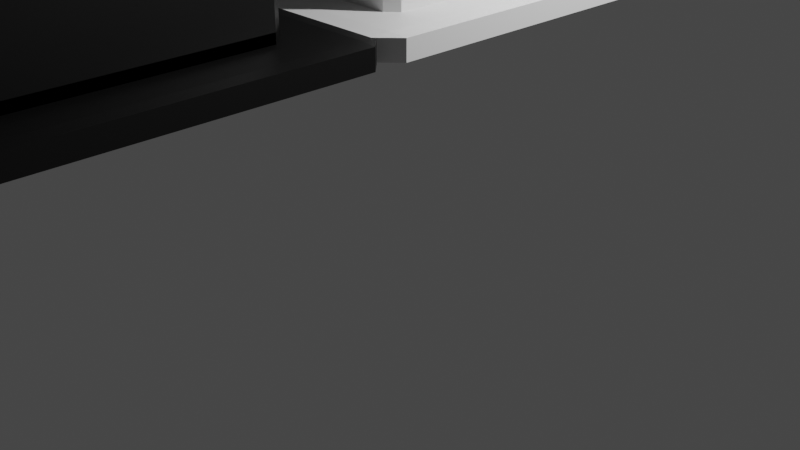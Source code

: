 # Source: tiktak.blend  (saved by Blender 3.5.10; exported with 4.5.12 LTS)
import bpy
from mathutils import Matrix  # noqa: F401  (used for matrix-valued properties, if any)

bpy.ops.wm.read_factory_settings(use_empty=True)
scene = bpy.context.scene
scene.name = 'Scene'

# ---- collections
col_collection = bpy.data.collections.new('Collection'); scene.collection.children.link(col_collection)

# ---- materials (node trees are filled in below, after node groups)
mat_material = bpy.data.materials.new('Material')
mat_material.alpha_threshold = 0.0
mat_material.use_transparent_shadow = False
mat_material.roughness = 0.5
mat_material.line_color = (0.0, 0.0, 0.0, 1.0)
mat_material_001 = bpy.data.materials.new('Material.001')
mat_material_001.use_transparent_shadow = False

# ---- material node trees
mat_material.use_nodes = True; mat_material.node_tree.nodes.clear()
_N = mat_material.node_tree.nodes; _L = mat_material.node_tree.links
n0 = _N.new('ShaderNodeOutputMaterial'); n0.name = 'Material Output'; n0.location = (300, 300)
n1 = _N.new('ShaderNodeBsdfPrincipled'); n1.name = 'Principled BSDF'; n1.location = (10, 300)
n1.distribution = 'GGX'
n1.subsurface_method = 'RANDOM_WALK_SKIN'
n1.inputs[3].default_value = 1.45
n1.inputs[27].default_value = (0.0, 0.0, 0.0, 1.0)
n1.inputs[28].default_value = 1.0
_L.new(n1.outputs[0], n0.inputs[0])
n0.is_active_output = True
mat_material_001.use_nodes = True; mat_material_001.node_tree.nodes.clear()
_N = mat_material_001.node_tree.nodes; _L = mat_material_001.node_tree.links
n0 = _N.new('ShaderNodeBsdfPrincipled'); n0.name = 'Principled BSDF'; n0.location = (10, 300)
n0.distribution = 'GGX'
n0.subsurface_method = 'RANDOM_WALK_SKIN'
n0.inputs[0].default_value = (0.0, 0.0, 0.0, 1.0)
n0.inputs[3].default_value = 1.45
n0.inputs[27].default_value = (0.0, 0.0, 0.0, 1.0)
n0.inputs[28].default_value = 1.0
n1 = _N.new('ShaderNodeOutputMaterial'); n1.name = 'Material Output'; n1.location = (300, 300)
_L.new(n0.outputs[0], n1.inputs[0])
n1.is_active_output = True

# ---- world
world_world = bpy.data.worlds.new('World'); scene.world = world_world
world_world.use_nodes = True; world_world.node_tree.nodes.clear()
_N = world_world.node_tree.nodes; _L = world_world.node_tree.links
n0 = _N.new('ShaderNodeOutputWorld'); n0.name = 'World Output'; n0.location = (300, 300)
n1 = _N.new('ShaderNodeBackground'); n1.name = 'Background'; n1.location = (10, 300)
n1.inputs[0].default_value = (0.05088, 0.05088, 0.05088, 1.0)
_L.new(n1.outputs[0], n0.inputs[0])
n0.is_active_output = True
world_world.color = (0.05088, 0.05088, 0.05088)
world_world.use_sun_shadow = False
world_world.sun_shadow_jitter_overblur = 0.0

# ---- cameras
cam_camera = bpy.data.cameras.new('Camera')
cam_camera.clip_end = 100.0
cam_camera.ortho_scale = 7.314

# ---- lights
light_light = bpy.data.lights.new('Light', 'POINT')
light_light.transmission_factor = 0.0
light_light.energy = 1000.0
light_light.shadow_soft_size = 0.1
light_light.shadow_maximum_resolution = 0.006
light_light.use_absolute_resolution = True

# ---- meshes
me_cube = bpy.data.meshes.new('Cube')
me_cube.from_pydata([(-1.294, -1.294, 2.724), (-1.294, -1.294, 2.518), (-1.294, 1.294, 2.724), (-1.294, 1.294, 2.518), (1.294, -1.294, 2.724), (1.294, -1.294, 2.518), (1.294, 1.294, 2.724), (1.294, 1.294, 2.518), (-1.294, -1.294, 2.724), (-1.294, -1.294, 2.518), (-1.294, 1.294, 2.724), (-1.294, 1.294, 2.518), (1.294, -1.294, 2.724), (1.294, -1.294, 2.518), (1.294, 1.294, 2.724), (1.294, 1.294, 2.518), (-1.294, 1.294, 4.671), (1.294, 1.294, 4.671), (-1.294, -1.294, 4.671), (1.294, -1.294, 4.671)], [], [(0, 2, 6, 4), (3, 7, 6, 2), (7, 5, 4, 6), (5, 7, 3, 1), (1, 3, 2, 0), (5, 1, 0, 4), (10, 8, 18, 16), (11, 10, 14, 15), (15, 14, 12, 13), (13, 9, 11, 15), (9, 8, 10, 11), (13, 12, 8, 9), (18, 19, 17, 16), (8, 12, 19, 18), (14, 10, 16, 17), (12, 14, 17, 19)])
_uv = me_cube.uv_layers.new(name='UVMap')
_uv.uv.foreach_set('vector', [0.625, 0.5, 0.625, 0.75, 0.875, 0.75, 0.875, 0.5, 0.375, 0.75, 0.375, 1.0, 0.625, 1.0, 0.625, 0.75, 0.375, 0.0, 0.375, 0.25, 0.625, 0.25, 0.625, 0.0, 0.125, 0.5, 0.125, 0.75, 0.375, 0.75, 0.375, 0.5, 0.375, 0.5, 0.375, 0.75, 0.625, 0.75, 0.625, 0.5, 0.375, 0.25, 0.375, 0.5, 0.625, 0.5, 0.625, 0.25, 0.625, 0.75, 0.625, 0.5, 0.625, 0.5, 0.625, 0.75, 0.375, 0.75, 0.625, 0.75, 0.625, 1.0, 0.375, 1.0, 0.375, 0.0, 0.625, 0.0, 0.625, 0.25, 0.375, 0.25, 0.125, 0.5, 0.375, 0.5, 0.375, 0.75, 0.125, 0.75, 0.375, 0.5, 0.625, 0.5, 0.625, 0.75, 0.375, 0.75, 0.375, 0.25, 0.625, 0.25, 0.625, 0.5, 0.375, 0.5, 0.625, 0.5, 0.875, 0.5, 0.875, 0.75, 0.625, 0.75, 0.625, 0.5, 0.625, 0.25, 0.625, 0.25, 0.625, 0.5, 0.625, 1.0, 0.625, 0.75, 0.625, 0.75, 0.625, 1.0, 0.625, 0.25, 0.625, 0.0, 0.625, 0.0, 0.625, 0.25])
me_cube.materials.append(mat_material)
me_cube.use_mirror_vertex_groups = False
me_cube.update()
me_cube_001 = bpy.data.meshes.new('Cube.001')
me_cube_001.from_pydata([(1.0, 1.0, 1.0), (1.0, 1.0, -1.0), (1.0, -1.0, 1.0), (1.0, -1.0, -1.0), (-1.0, 1.0, 1.0), (-1.0, 1.0, -1.0), (-1.0, -1.0, 1.0), (-1.0, -1.0, -1.0)], [], [(0, 4, 6, 2), (3, 2, 6, 7), (7, 6, 4, 5), (5, 1, 3, 7), (1, 0, 2, 3), (5, 4, 0, 1)])
_uv = me_cube_001.uv_layers.new(name='UVMap')
_uv.uv.foreach_set('vector', [0.625, 0.5, 0.875, 0.5, 0.875, 0.75, 0.625, 0.75, 0.375, 0.75, 0.625, 0.75, 0.625, 1.0, 0.375, 1.0, 0.375, 0.0, 0.625, 0.0, 0.625, 0.25, 0.375, 0.25, 0.125, 0.5, 0.375, 0.5, 0.375, 0.75, 0.125, 0.75, 0.375, 0.5, 0.625, 0.5, 0.625, 0.75, 0.375, 0.75, 0.375, 0.25, 0.625, 0.25, 0.625, 0.5, 0.375, 0.5])
me_cube_001.materials.append(mat_material)
me_cube_001.use_mirror_vertex_groups = False
me_cube_001.update()
me_cube_002 = bpy.data.meshes.new('Cube.002')
me_cube_002.from_pydata([(1.0, 1.0, 1.0), (1.0, 1.0, -1.0), (1.0, -1.0, 1.0), (1.0, -1.0, -1.0), (-1.0, 1.0, 1.0), (-1.0, 1.0, -1.0), (-1.0, -1.0, 1.0), (-1.0, -1.0, -1.0), (1.0, 1.0, 1.0), (1.0, 1.0, -1.0), (1.0, -1.0, 1.0), (1.0, -1.0, -1.0), (-1.0, 1.0, 1.0), (-1.0, 1.0, -1.0), (-1.0, -1.0, 1.0), (-1.0, -1.0, -1.0), (1.0, -1.0, 19.96), (-1.0, -1.0, 19.96), (1.0, 1.0, 19.96), (-1.0, 1.0, 19.96), (-1.378, -1.378, 0.04046), (-1.378, -1.378, -1.96), (-1.378, 1.378, 0.04046), (-1.378, 1.378, -1.96), (1.378, -1.378, 0.04046), (1.378, -1.378, -1.96), (1.378, 1.378, 0.04046), (1.378, 1.378, -1.96)], [], [(0, 2, 6, 4), (3, 7, 6, 2), (7, 5, 4, 6), (5, 7, 3, 1), (1, 3, 2, 0), (5, 1, 0, 4), (10, 8, 18, 16), (11, 10, 14, 15), (15, 14, 12, 13), (13, 9, 11, 15), (9, 8, 10, 11), (13, 12, 8, 9), (18, 19, 17, 16), (8, 12, 19, 18), (14, 10, 16, 17), (12, 14, 17, 19), (20, 24, 26, 22), (23, 22, 26, 27), (27, 26, 24, 25), (25, 21, 23, 27), (21, 20, 22, 23), (25, 24, 20, 21)])
_uv = me_cube_002.uv_layers.new(name='UVMap')
_uv.uv.foreach_set('vector', [0.625, 0.5, 0.625, 0.75, 0.875, 0.75, 0.875, 0.5, 0.375, 0.75, 0.375, 1.0, 0.625, 1.0, 0.625, 0.75, 0.375, 0.0, 0.375, 0.25, 0.625, 0.25, 0.625, 0.0, 0.125, 0.5, 0.125, 0.75, 0.375, 0.75, 0.375, 0.5, 0.375, 0.5, 0.375, 0.75, 0.625, 0.75, 0.625, 0.5, 0.375, 0.25, 0.375, 0.5, 0.625, 0.5, 0.625, 0.25, 0.625, 0.75, 0.625, 0.5, 0.625, 0.5, 0.625, 0.75, 0.375, 0.75, 0.625, 0.75, 0.625, 1.0, 0.375, 1.0, 0.375, 0.0, 0.625, 0.0, 0.625, 0.25, 0.375, 0.25, 0.125, 0.5, 0.375, 0.5, 0.375, 0.75, 0.125, 0.75, 0.375, 0.5, 0.625, 0.5, 0.625, 0.75, 0.375, 0.75, 0.375, 0.25, 0.625, 0.25, 0.625, 0.5, 0.375, 0.5, 0.625, 0.5, 0.875, 0.5, 0.875, 0.75, 0.625, 0.75, 0.625, 0.5, 0.625, 0.25, 0.625, 0.25, 0.625, 0.5, 0.625, 1.0, 0.625, 0.75, 0.625, 0.75, 0.625, 1.0, 0.625, 0.25, 0.625, 0.0, 0.625, 0.0, 0.625, 0.25, 0.625, 0.5, 0.875, 0.5, 0.875, 0.75, 0.625, 0.75, 0.375, 0.75, 0.625, 0.75, 0.625, 1.0, 0.375, 1.0, 0.375, 0.0, 0.625, 0.0, 0.625, 0.25, 0.375, 0.25, 0.125, 0.5, 0.375, 0.5, 0.375, 0.75, 0.125, 0.75, 0.375, 0.5, 0.625, 0.5, 0.625, 0.75, 0.375, 0.75, 0.375, 0.25, 0.625, 0.25, 0.625, 0.5, 0.375, 0.5])
me_cube_002.materials.append(mat_material_001)
me_cube_002.use_mirror_vertex_groups = False
me_cube_002.update()

# ---- curves / text
txt_text = bpy.data.curves.new('Text', 'FONT')
txt_text.dimensions = '2D'
txt_text.body = 'X'
txt_text.materials.append(mat_material)
txt_text_001 = bpy.data.curves.new('Text.001', 'FONT')
txt_text_001.dimensions = '2D'
txt_text_001.body = 'O'
txt_text_001.materials.append(mat_material_001)

# ---- objects
ob_cube = bpy.data.objects.new('Cube', me_cube)
ob_light = bpy.data.objects.new('Light', light_light)
ob_camera = bpy.data.objects.new('Camera', cam_camera)
ob_cube_001 = bpy.data.objects.new('Cube.001', me_cube_001)
ob_tiktakcube = bpy.data.objects.new('tiktakCube', me_cube_002)
ob_text = bpy.data.objects.new('Text', txt_text)
ob_text_001 = bpy.data.objects.new('Text.001', txt_text_001)

# ---- transforms, parenting, visibility, modifiers, constraints
ob_cube.location = (0.0, 0.0, 0.0)
ob_cube.lock_rotations_4d = False
ob_cube.empty_display_type = 'ARROWS'
ob_cube.lineart.crease_threshold = 0.0
_m = ob_cube.modifiers.new('Bevel', 'BEVEL')
ob_light.location = (4.076, 1.005, 5.904)
ob_light.rotation_euler = (0.6503, 0.05522, 1.866)
ob_light.lock_rotations_4d = False
ob_light.empty_display_type = 'ARROWS'
ob_light.color = (0.0, 0.0, 0.0, 0.0)
ob_light.lineart.crease_threshold = 0.0
ob_camera.location = (7.359, -6.926, 4.958)
ob_camera.rotation_euler = (1.109, 0.0, 0.8149)
ob_camera.lock_rotations_4d = False
ob_camera.empty_display_type = 'ARROWS'
ob_camera.color = (0.0, 0.0, 0.0, 0.0)
ob_camera.display_type = 'WIRE'
ob_camera.lineart.crease_threshold = 0.0
ob_cube_001.location = (0.0, 0.0, 2.523)
ob_cube_001.scale = (1.783, 1.783, 0.1027)
ob_cube_001.lock_rotations_4d = False
ob_cube_001.empty_display_type = 'ARROWS'
ob_cube_001.lineart.crease_threshold = 0.0
_m = ob_cube_001.modifiers.new('Bevel', 'BEVEL')
ob_tiktakcube.location = (0.0, -3.561, 2.621)
ob_tiktakcube.scale = (-1.294, -1.294, 0.1027)
ob_tiktakcube.lock_rotations_4d = False
ob_tiktakcube.empty_display_type = 'ARROWS'
ob_tiktakcube.lineart.crease_threshold = 0.0
_m = ob_tiktakcube.modifiers.new('Bevel', 'BEVEL')
ob_text.location = (-0.2883, -3.454, 4.689)
ob_text_001.location = (-0.2883, -0.4015, 4.689)

# ---- collection membership
col_collection.objects.link(ob_cube)
col_collection.objects.link(ob_light)
col_collection.objects.link(ob_camera)
col_collection.objects.link(ob_cube_001)
col_collection.objects.link(ob_tiktakcube)
col_collection.objects.link(ob_text)
col_collection.objects.link(ob_text_001)

# ---- scene / render settings (as saved in the file)
scene.camera = ob_camera
scene.frame_start = 1; scene.frame_end = 250; scene.frame_set(1)
scene.render.engine = 'BLENDER_EEVEE_NEXT'
scene.cycles.sampling_pattern = 'TABULATED_SOBOL'
scene.view_settings.view_transform = 'Filmic'
bpy.context.view_layer.update()
